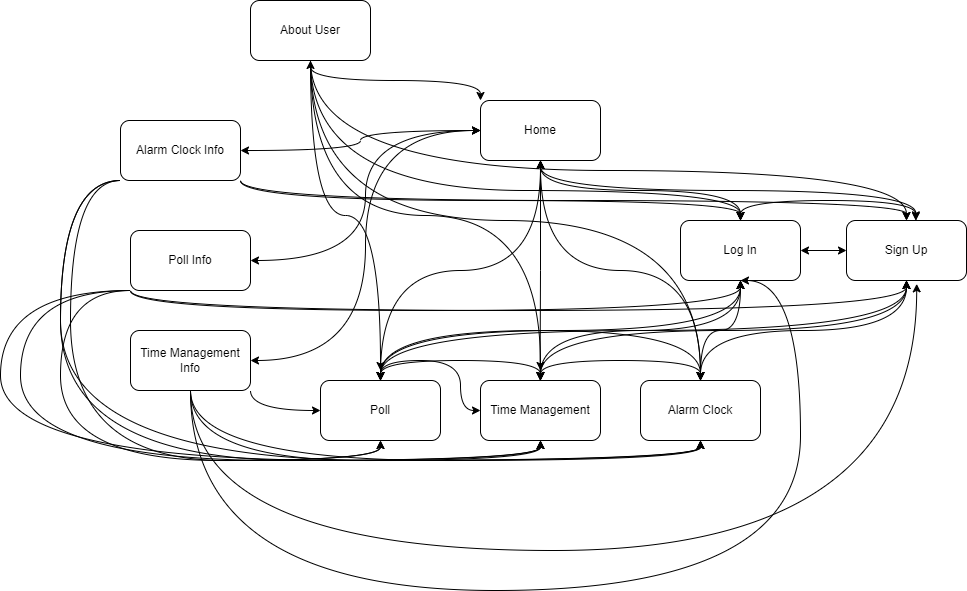

The diagram above was exported from draw.io. Its source (the exported page's mxGraphModel, read from the mxfile embedded in the PNG):
<mxGraphModel dx="448" dy="640" grid="1" gridSize="10" guides="1" tooltips="1" connect="1" arrows="1" fold="1" page="1" pageScale="1" pageWidth="827" pageHeight="1169" math="0" shadow="0">
  <root>
    <mxCell id="0" />
    <mxCell id="1" parent="0" />
    <mxCell id="7lDT_DT6nURq7PLFw_V6-69" style="edgeStyle=orthogonalEdgeStyle;curved=1;rounded=0;orthogonalLoop=1;jettySize=auto;html=1;exitX=0.5;exitY=1;exitDx=0;exitDy=0;startArrow=classic;startFill=1;" edge="1" parent="1" source="7lDT_DT6nURq7PLFw_V6-34">
      <mxGeometry relative="1" as="geometry">
        <mxPoint x="539.5555555555554" y="930" as="targetPoint" />
      </mxGeometry>
    </mxCell>
    <mxCell id="7lDT_DT6nURq7PLFw_V6-70" style="edgeStyle=orthogonalEdgeStyle;curved=1;rounded=0;orthogonalLoop=1;jettySize=auto;html=1;exitX=0.5;exitY=1;exitDx=0;exitDy=0;entryX=0.5;entryY=0;entryDx=0;entryDy=0;startArrow=classic;startFill=1;" edge="1" parent="1" source="7lDT_DT6nURq7PLFw_V6-34" target="7lDT_DT6nURq7PLFw_V6-40">
      <mxGeometry relative="1" as="geometry" />
    </mxCell>
    <mxCell id="7lDT_DT6nURq7PLFw_V6-71" style="edgeStyle=orthogonalEdgeStyle;curved=1;rounded=0;orthogonalLoop=1;jettySize=auto;html=1;exitX=0.5;exitY=1;exitDx=0;exitDy=0;entryX=0.5;entryY=0;entryDx=0;entryDy=0;startArrow=classic;startFill=1;" edge="1" parent="1" source="7lDT_DT6nURq7PLFw_V6-34" target="7lDT_DT6nURq7PLFw_V6-42">
      <mxGeometry relative="1" as="geometry" />
    </mxCell>
    <mxCell id="7lDT_DT6nURq7PLFw_V6-72" style="edgeStyle=orthogonalEdgeStyle;curved=1;rounded=0;orthogonalLoop=1;jettySize=auto;html=1;exitX=0.5;exitY=1;exitDx=0;exitDy=0;entryX=0.578;entryY=-0.011;entryDx=0;entryDy=0;entryPerimeter=0;startArrow=classic;startFill=1;" edge="1" parent="1" source="7lDT_DT6nURq7PLFw_V6-34" target="7lDT_DT6nURq7PLFw_V6-44">
      <mxGeometry relative="1" as="geometry" />
    </mxCell>
    <mxCell id="7lDT_DT6nURq7PLFw_V6-80" style="edgeStyle=orthogonalEdgeStyle;curved=1;rounded=0;orthogonalLoop=1;jettySize=auto;html=1;exitX=0;exitY=0;exitDx=0;exitDy=0;entryX=0.5;entryY=1;entryDx=0;entryDy=0;startArrow=classic;startFill=1;" edge="1" parent="1" source="7lDT_DT6nURq7PLFw_V6-34" target="7lDT_DT6nURq7PLFw_V6-45">
      <mxGeometry relative="1" as="geometry" />
    </mxCell>
    <mxCell id="7lDT_DT6nURq7PLFw_V6-34" value="Home" style="rounded=1;whiteSpace=wrap;html=1;" vertex="1" parent="1">
      <mxGeometry x="480" y="650" width="120" height="60" as="geometry" />
    </mxCell>
    <mxCell id="7lDT_DT6nURq7PLFw_V6-63" style="edgeStyle=orthogonalEdgeStyle;curved=1;rounded=0;orthogonalLoop=1;jettySize=auto;html=1;exitX=0.5;exitY=0;exitDx=0;exitDy=0;startArrow=classic;startFill=1;" edge="1" parent="1" source="7lDT_DT6nURq7PLFw_V6-37" target="7lDT_DT6nURq7PLFw_V6-34">
      <mxGeometry relative="1" as="geometry" />
    </mxCell>
    <mxCell id="7lDT_DT6nURq7PLFw_V6-64" style="edgeStyle=orthogonalEdgeStyle;curved=1;rounded=0;orthogonalLoop=1;jettySize=auto;html=1;exitX=0.5;exitY=0;exitDx=0;exitDy=0;entryX=0;entryY=0.5;entryDx=0;entryDy=0;startArrow=classic;startFill=1;" edge="1" parent="1" source="7lDT_DT6nURq7PLFw_V6-37" target="7lDT_DT6nURq7PLFw_V6-38">
      <mxGeometry relative="1" as="geometry" />
    </mxCell>
    <mxCell id="7lDT_DT6nURq7PLFw_V6-65" style="edgeStyle=orthogonalEdgeStyle;curved=1;rounded=0;orthogonalLoop=1;jettySize=auto;html=1;exitX=0.5;exitY=0;exitDx=0;exitDy=0;entryX=0.5;entryY=0;entryDx=0;entryDy=0;startArrow=classic;startFill=1;" edge="1" parent="1" source="7lDT_DT6nURq7PLFw_V6-37" target="7lDT_DT6nURq7PLFw_V6-40">
      <mxGeometry relative="1" as="geometry">
        <Array as="points">
          <mxPoint x="380" y="880" />
          <mxPoint x="700" y="880" />
        </Array>
      </mxGeometry>
    </mxCell>
    <mxCell id="7lDT_DT6nURq7PLFw_V6-37" value="Poll" style="rounded=1;whiteSpace=wrap;html=1;" vertex="1" parent="1">
      <mxGeometry x="320" y="930" width="120" height="60" as="geometry" />
    </mxCell>
    <mxCell id="7lDT_DT6nURq7PLFw_V6-67" style="edgeStyle=orthogonalEdgeStyle;curved=1;rounded=0;orthogonalLoop=1;jettySize=auto;html=1;exitX=0.5;exitY=0;exitDx=0;exitDy=0;entryX=0.5;entryY=0;entryDx=0;entryDy=0;startArrow=classic;startFill=1;" edge="1" parent="1" source="7lDT_DT6nURq7PLFw_V6-38" target="7lDT_DT6nURq7PLFw_V6-37">
      <mxGeometry relative="1" as="geometry" />
    </mxCell>
    <mxCell id="7lDT_DT6nURq7PLFw_V6-68" style="edgeStyle=orthogonalEdgeStyle;curved=1;rounded=0;orthogonalLoop=1;jettySize=auto;html=1;exitX=0.5;exitY=0;exitDx=0;exitDy=0;entryX=0.5;entryY=0;entryDx=0;entryDy=0;startArrow=classic;startFill=1;" edge="1" parent="1" source="7lDT_DT6nURq7PLFw_V6-38" target="7lDT_DT6nURq7PLFw_V6-40">
      <mxGeometry relative="1" as="geometry" />
    </mxCell>
    <mxCell id="7lDT_DT6nURq7PLFw_V6-38" value="Time Management" style="rounded=1;whiteSpace=wrap;html=1;" vertex="1" parent="1">
      <mxGeometry x="480" y="930" width="120" height="60" as="geometry" />
    </mxCell>
    <mxCell id="7lDT_DT6nURq7PLFw_V6-40" value="Alarm Clock" style="rounded=1;whiteSpace=wrap;html=1;" vertex="1" parent="1">
      <mxGeometry x="640" y="930" width="120" height="60" as="geometry" />
    </mxCell>
    <mxCell id="7lDT_DT6nURq7PLFw_V6-60" style="edgeStyle=orthogonalEdgeStyle;rounded=0;orthogonalLoop=1;jettySize=auto;html=1;exitX=1;exitY=0.5;exitDx=0;exitDy=0;entryX=0;entryY=0.5;entryDx=0;entryDy=0;startArrow=classic;startFill=1;" edge="1" parent="1" source="7lDT_DT6nURq7PLFw_V6-42" target="7lDT_DT6nURq7PLFw_V6-44">
      <mxGeometry relative="1" as="geometry" />
    </mxCell>
    <mxCell id="7lDT_DT6nURq7PLFw_V6-73" style="edgeStyle=orthogonalEdgeStyle;curved=1;rounded=0;orthogonalLoop=1;jettySize=auto;html=1;exitX=0.5;exitY=0;exitDx=0;exitDy=0;entryX=0.578;entryY=0.004;entryDx=0;entryDy=0;entryPerimeter=0;startArrow=classic;startFill=1;" edge="1" parent="1" source="7lDT_DT6nURq7PLFw_V6-42" target="7lDT_DT6nURq7PLFw_V6-44">
      <mxGeometry relative="1" as="geometry" />
    </mxCell>
    <mxCell id="7lDT_DT6nURq7PLFw_V6-74" style="edgeStyle=orthogonalEdgeStyle;curved=1;rounded=0;orthogonalLoop=1;jettySize=auto;html=1;exitX=0.5;exitY=1;exitDx=0;exitDy=0;startArrow=classic;startFill=1;" edge="1" parent="1" source="7lDT_DT6nURq7PLFw_V6-42">
      <mxGeometry relative="1" as="geometry">
        <mxPoint x="700" y="930" as="targetPoint" />
      </mxGeometry>
    </mxCell>
    <mxCell id="7lDT_DT6nURq7PLFw_V6-75" style="edgeStyle=orthogonalEdgeStyle;curved=1;rounded=0;orthogonalLoop=1;jettySize=auto;html=1;exitX=0.5;exitY=1;exitDx=0;exitDy=0;startArrow=classic;startFill=1;" edge="1" parent="1" source="7lDT_DT6nURq7PLFw_V6-42">
      <mxGeometry relative="1" as="geometry">
        <mxPoint x="540" y="930" as="targetPoint" />
      </mxGeometry>
    </mxCell>
    <mxCell id="7lDT_DT6nURq7PLFw_V6-76" style="edgeStyle=orthogonalEdgeStyle;curved=1;rounded=0;orthogonalLoop=1;jettySize=auto;html=1;exitX=0.5;exitY=1;exitDx=0;exitDy=0;startArrow=classic;startFill=1;" edge="1" parent="1" source="7lDT_DT6nURq7PLFw_V6-42">
      <mxGeometry relative="1" as="geometry">
        <mxPoint x="380" y="930" as="targetPoint" />
      </mxGeometry>
    </mxCell>
    <mxCell id="7lDT_DT6nURq7PLFw_V6-42" value="Log In" style="rounded=1;whiteSpace=wrap;html=1;" vertex="1" parent="1">
      <mxGeometry x="680" y="770" width="120" height="60" as="geometry" />
    </mxCell>
    <mxCell id="7lDT_DT6nURq7PLFw_V6-77" style="edgeStyle=orthogonalEdgeStyle;curved=1;rounded=0;orthogonalLoop=1;jettySize=auto;html=1;exitX=0.5;exitY=1;exitDx=0;exitDy=0;startArrow=classic;startFill=1;" edge="1" parent="1" source="7lDT_DT6nURq7PLFw_V6-44">
      <mxGeometry relative="1" as="geometry">
        <mxPoint x="700" y="930" as="targetPoint" />
      </mxGeometry>
    </mxCell>
    <mxCell id="7lDT_DT6nURq7PLFw_V6-78" style="edgeStyle=orthogonalEdgeStyle;curved=1;rounded=0;orthogonalLoop=1;jettySize=auto;html=1;exitX=0.5;exitY=1;exitDx=0;exitDy=0;startArrow=classic;startFill=1;" edge="1" parent="1" source="7lDT_DT6nURq7PLFw_V6-44">
      <mxGeometry relative="1" as="geometry">
        <mxPoint x="540" y="930" as="targetPoint" />
      </mxGeometry>
    </mxCell>
    <mxCell id="7lDT_DT6nURq7PLFw_V6-79" style="edgeStyle=orthogonalEdgeStyle;curved=1;rounded=0;orthogonalLoop=1;jettySize=auto;html=1;exitX=0.5;exitY=1;exitDx=0;exitDy=0;entryX=0.5;entryY=0;entryDx=0;entryDy=0;startArrow=classic;startFill=1;" edge="1" parent="1" source="7lDT_DT6nURq7PLFw_V6-44" target="7lDT_DT6nURq7PLFw_V6-37">
      <mxGeometry relative="1" as="geometry" />
    </mxCell>
    <mxCell id="7lDT_DT6nURq7PLFw_V6-44" value="Sign Up" style="rounded=1;whiteSpace=wrap;html=1;" vertex="1" parent="1">
      <mxGeometry x="846" y="770" width="120" height="60" as="geometry" />
    </mxCell>
    <mxCell id="7lDT_DT6nURq7PLFw_V6-100" style="edgeStyle=orthogonalEdgeStyle;curved=1;rounded=0;orthogonalLoop=1;jettySize=auto;html=1;exitX=0.5;exitY=1;exitDx=0;exitDy=0;startArrow=none;startFill=0;" edge="1" parent="1" source="7lDT_DT6nURq7PLFw_V6-45">
      <mxGeometry relative="1" as="geometry">
        <mxPoint x="380" y="920" as="targetPoint" />
      </mxGeometry>
    </mxCell>
    <mxCell id="7lDT_DT6nURq7PLFw_V6-101" style="edgeStyle=orthogonalEdgeStyle;curved=1;rounded=0;orthogonalLoop=1;jettySize=auto;html=1;exitX=0.5;exitY=1;exitDx=0;exitDy=0;startArrow=none;startFill=0;" edge="1" parent="1" source="7lDT_DT6nURq7PLFw_V6-45">
      <mxGeometry relative="1" as="geometry">
        <mxPoint x="540" y="920" as="targetPoint" />
      </mxGeometry>
    </mxCell>
    <mxCell id="7lDT_DT6nURq7PLFw_V6-102" style="edgeStyle=orthogonalEdgeStyle;curved=1;rounded=0;orthogonalLoop=1;jettySize=auto;html=1;exitX=0.5;exitY=1;exitDx=0;exitDy=0;entryX=0.5;entryY=0;entryDx=0;entryDy=0;startArrow=none;startFill=0;" edge="1" parent="1" source="7lDT_DT6nURq7PLFw_V6-45" target="7lDT_DT6nURq7PLFw_V6-40">
      <mxGeometry relative="1" as="geometry" />
    </mxCell>
    <mxCell id="7lDT_DT6nURq7PLFw_V6-103" style="edgeStyle=orthogonalEdgeStyle;curved=1;rounded=0;orthogonalLoop=1;jettySize=auto;html=1;exitX=0.5;exitY=1;exitDx=0;exitDy=0;entryX=0.5;entryY=0;entryDx=0;entryDy=0;startArrow=none;startFill=0;" edge="1" parent="1" source="7lDT_DT6nURq7PLFw_V6-45" target="7lDT_DT6nURq7PLFw_V6-42">
      <mxGeometry relative="1" as="geometry">
        <Array as="points">
          <mxPoint x="310" y="740" />
          <mxPoint x="740" y="740" />
        </Array>
      </mxGeometry>
    </mxCell>
    <mxCell id="7lDT_DT6nURq7PLFw_V6-104" style="edgeStyle=orthogonalEdgeStyle;curved=1;rounded=0;orthogonalLoop=1;jettySize=auto;html=1;exitX=0.5;exitY=1;exitDx=0;exitDy=0;startArrow=none;startFill=0;" edge="1" parent="1" source="7lDT_DT6nURq7PLFw_V6-45" target="7lDT_DT6nURq7PLFw_V6-44">
      <mxGeometry relative="1" as="geometry">
        <Array as="points">
          <mxPoint x="310" y="720" />
          <mxPoint x="906" y="720" />
        </Array>
      </mxGeometry>
    </mxCell>
    <mxCell id="7lDT_DT6nURq7PLFw_V6-45" value="About User" style="rounded=1;whiteSpace=wrap;html=1;" vertex="1" parent="1">
      <mxGeometry x="250" y="550" width="120" height="60" as="geometry" />
    </mxCell>
    <mxCell id="7lDT_DT6nURq7PLFw_V6-82" style="edgeStyle=orthogonalEdgeStyle;curved=1;rounded=0;orthogonalLoop=1;jettySize=auto;html=1;exitX=1;exitY=0.5;exitDx=0;exitDy=0;startArrow=classic;startFill=1;entryX=0;entryY=0.5;entryDx=0;entryDy=0;" edge="1" parent="1" source="7lDT_DT6nURq7PLFw_V6-47" target="7lDT_DT6nURq7PLFw_V6-34">
      <mxGeometry relative="1" as="geometry">
        <mxPoint x="480" y="680" as="targetPoint" />
      </mxGeometry>
    </mxCell>
    <mxCell id="7lDT_DT6nURq7PLFw_V6-89" style="edgeStyle=orthogonalEdgeStyle;curved=1;rounded=0;orthogonalLoop=1;jettySize=auto;html=1;exitX=0;exitY=1;exitDx=0;exitDy=0;entryX=0.5;entryY=1;entryDx=0;entryDy=0;startArrow=none;startFill=0;" edge="1" parent="1" source="7lDT_DT6nURq7PLFw_V6-47" target="7lDT_DT6nURq7PLFw_V6-37">
      <mxGeometry relative="1" as="geometry">
        <Array as="points">
          <mxPoint x="60" y="840" />
          <mxPoint x="60" y="1010" />
          <mxPoint x="380" y="1010" />
        </Array>
      </mxGeometry>
    </mxCell>
    <mxCell id="7lDT_DT6nURq7PLFw_V6-90" style="edgeStyle=orthogonalEdgeStyle;curved=1;rounded=0;orthogonalLoop=1;jettySize=auto;html=1;exitX=0;exitY=1;exitDx=0;exitDy=0;entryX=0.5;entryY=1;entryDx=0;entryDy=0;startArrow=none;startFill=0;" edge="1" parent="1" source="7lDT_DT6nURq7PLFw_V6-47" target="7lDT_DT6nURq7PLFw_V6-38">
      <mxGeometry relative="1" as="geometry">
        <Array as="points">
          <mxPoint x="20" y="840" />
          <mxPoint x="20" y="1010" />
          <mxPoint x="540" y="1010" />
        </Array>
      </mxGeometry>
    </mxCell>
    <mxCell id="7lDT_DT6nURq7PLFw_V6-91" style="edgeStyle=orthogonalEdgeStyle;curved=1;rounded=0;orthogonalLoop=1;jettySize=auto;html=1;exitX=0;exitY=1;exitDx=0;exitDy=0;entryX=0.5;entryY=1;entryDx=0;entryDy=0;startArrow=none;startFill=0;" edge="1" parent="1" source="7lDT_DT6nURq7PLFw_V6-47" target="7lDT_DT6nURq7PLFw_V6-40">
      <mxGeometry relative="1" as="geometry">
        <Array as="points">
          <mxPoint y="840" />
          <mxPoint y="1010" />
          <mxPoint x="700" y="1010" />
        </Array>
      </mxGeometry>
    </mxCell>
    <mxCell id="7lDT_DT6nURq7PLFw_V6-92" style="edgeStyle=orthogonalEdgeStyle;curved=1;rounded=0;orthogonalLoop=1;jettySize=auto;html=1;exitX=0;exitY=1;exitDx=0;exitDy=0;entryX=0.5;entryY=1;entryDx=0;entryDy=0;startArrow=none;startFill=0;" edge="1" parent="1" source="7lDT_DT6nURq7PLFw_V6-47" target="7lDT_DT6nURq7PLFw_V6-42">
      <mxGeometry relative="1" as="geometry" />
    </mxCell>
    <mxCell id="7lDT_DT6nURq7PLFw_V6-93" style="edgeStyle=orthogonalEdgeStyle;curved=1;rounded=0;orthogonalLoop=1;jettySize=auto;html=1;exitX=0;exitY=1;exitDx=0;exitDy=0;entryX=0.5;entryY=1;entryDx=0;entryDy=0;startArrow=none;startFill=0;" edge="1" parent="1" source="7lDT_DT6nURq7PLFw_V6-47" target="7lDT_DT6nURq7PLFw_V6-44">
      <mxGeometry relative="1" as="geometry" />
    </mxCell>
    <mxCell id="7lDT_DT6nURq7PLFw_V6-47" value="Poll Info" style="rounded=1;whiteSpace=wrap;html=1;" vertex="1" parent="1">
      <mxGeometry x="130" y="780" width="120" height="60" as="geometry" />
    </mxCell>
    <mxCell id="7lDT_DT6nURq7PLFw_V6-83" style="edgeStyle=orthogonalEdgeStyle;curved=1;rounded=0;orthogonalLoop=1;jettySize=auto;html=1;exitX=1;exitY=0.5;exitDx=0;exitDy=0;entryX=0;entryY=0.5;entryDx=0;entryDy=0;startArrow=classic;startFill=1;" edge="1" parent="1" source="7lDT_DT6nURq7PLFw_V6-48" target="7lDT_DT6nURq7PLFw_V6-34">
      <mxGeometry relative="1" as="geometry" />
    </mxCell>
    <mxCell id="7lDT_DT6nURq7PLFw_V6-84" style="edgeStyle=orthogonalEdgeStyle;curved=1;rounded=0;orthogonalLoop=1;jettySize=auto;html=1;exitX=1;exitY=1;exitDx=0;exitDy=0;entryX=0;entryY=0.5;entryDx=0;entryDy=0;startArrow=none;startFill=0;" edge="1" parent="1" source="7lDT_DT6nURq7PLFw_V6-48" target="7lDT_DT6nURq7PLFw_V6-37">
      <mxGeometry relative="1" as="geometry" />
    </mxCell>
    <mxCell id="7lDT_DT6nURq7PLFw_V6-85" style="edgeStyle=orthogonalEdgeStyle;curved=1;rounded=0;orthogonalLoop=1;jettySize=auto;html=1;exitX=0.5;exitY=1;exitDx=0;exitDy=0;entryX=0.5;entryY=1;entryDx=0;entryDy=0;startArrow=none;startFill=0;" edge="1" parent="1" source="7lDT_DT6nURq7PLFw_V6-48" target="7lDT_DT6nURq7PLFw_V6-38">
      <mxGeometry relative="1" as="geometry" />
    </mxCell>
    <mxCell id="7lDT_DT6nURq7PLFw_V6-86" style="edgeStyle=orthogonalEdgeStyle;curved=1;rounded=0;orthogonalLoop=1;jettySize=auto;html=1;exitX=0.5;exitY=1;exitDx=0;exitDy=0;entryX=0.5;entryY=1;entryDx=0;entryDy=0;startArrow=none;startFill=0;" edge="1" parent="1" source="7lDT_DT6nURq7PLFw_V6-48" target="7lDT_DT6nURq7PLFw_V6-40">
      <mxGeometry relative="1" as="geometry" />
    </mxCell>
    <mxCell id="7lDT_DT6nURq7PLFw_V6-87" style="edgeStyle=orthogonalEdgeStyle;curved=1;rounded=0;orthogonalLoop=1;jettySize=auto;html=1;exitX=0.5;exitY=1;exitDx=0;exitDy=0;entryX=0.585;entryY=1.056;entryDx=0;entryDy=0;entryPerimeter=0;startArrow=none;startFill=0;" edge="1" parent="1" source="7lDT_DT6nURq7PLFw_V6-48" target="7lDT_DT6nURq7PLFw_V6-44">
      <mxGeometry relative="1" as="geometry">
        <Array as="points">
          <mxPoint x="190" y="1100" />
          <mxPoint x="916" y="1100" />
        </Array>
      </mxGeometry>
    </mxCell>
    <mxCell id="7lDT_DT6nURq7PLFw_V6-88" style="edgeStyle=orthogonalEdgeStyle;curved=1;rounded=0;orthogonalLoop=1;jettySize=auto;html=1;exitX=0.5;exitY=1;exitDx=0;exitDy=0;entryX=0.5;entryY=1;entryDx=0;entryDy=0;startArrow=none;startFill=0;" edge="1" parent="1" source="7lDT_DT6nURq7PLFw_V6-48" target="7lDT_DT6nURq7PLFw_V6-42">
      <mxGeometry relative="1" as="geometry">
        <Array as="points">
          <mxPoint x="190" y="1140" />
          <mxPoint x="800" y="1140" />
          <mxPoint x="800" y="830" />
        </Array>
      </mxGeometry>
    </mxCell>
    <mxCell id="7lDT_DT6nURq7PLFw_V6-48" value="Time Management Info" style="rounded=1;whiteSpace=wrap;html=1;" vertex="1" parent="1">
      <mxGeometry x="130" y="880" width="120" height="60" as="geometry" />
    </mxCell>
    <mxCell id="7lDT_DT6nURq7PLFw_V6-81" style="edgeStyle=orthogonalEdgeStyle;curved=1;rounded=0;orthogonalLoop=1;jettySize=auto;html=1;exitX=1;exitY=0.5;exitDx=0;exitDy=0;entryX=0;entryY=0.5;entryDx=0;entryDy=0;startArrow=classic;startFill=1;" edge="1" parent="1" source="7lDT_DT6nURq7PLFw_V6-49" target="7lDT_DT6nURq7PLFw_V6-34">
      <mxGeometry relative="1" as="geometry" />
    </mxCell>
    <mxCell id="7lDT_DT6nURq7PLFw_V6-94" style="edgeStyle=orthogonalEdgeStyle;curved=1;rounded=0;orthogonalLoop=1;jettySize=auto;html=1;exitX=0;exitY=1;exitDx=0;exitDy=0;entryX=0.5;entryY=1;entryDx=0;entryDy=0;startArrow=none;startFill=0;" edge="1" parent="1" source="7lDT_DT6nURq7PLFw_V6-49" target="7lDT_DT6nURq7PLFw_V6-37">
      <mxGeometry relative="1" as="geometry">
        <Array as="points">
          <mxPoint x="70" y="730" />
          <mxPoint x="70" y="1010" />
          <mxPoint x="380" y="1010" />
        </Array>
      </mxGeometry>
    </mxCell>
    <mxCell id="7lDT_DT6nURq7PLFw_V6-95" style="edgeStyle=orthogonalEdgeStyle;curved=1;rounded=0;orthogonalLoop=1;jettySize=auto;html=1;exitX=0;exitY=1;exitDx=0;exitDy=0;entryX=0.5;entryY=1;entryDx=0;entryDy=0;startArrow=none;startFill=0;" edge="1" parent="1" source="7lDT_DT6nURq7PLFw_V6-49" target="7lDT_DT6nURq7PLFw_V6-38">
      <mxGeometry relative="1" as="geometry">
        <Array as="points">
          <mxPoint x="60" y="730" />
          <mxPoint x="60" y="1010" />
          <mxPoint x="540" y="1010" />
        </Array>
      </mxGeometry>
    </mxCell>
    <mxCell id="7lDT_DT6nURq7PLFw_V6-96" style="edgeStyle=orthogonalEdgeStyle;curved=1;rounded=0;orthogonalLoop=1;jettySize=auto;html=1;exitX=0;exitY=1;exitDx=0;exitDy=0;entryX=0.5;entryY=1;entryDx=0;entryDy=0;startArrow=none;startFill=0;" edge="1" parent="1" source="7lDT_DT6nURq7PLFw_V6-49" target="7lDT_DT6nURq7PLFw_V6-40">
      <mxGeometry relative="1" as="geometry">
        <Array as="points">
          <mxPoint x="60" y="730" />
          <mxPoint x="60" y="1010" />
          <mxPoint x="700" y="1010" />
        </Array>
      </mxGeometry>
    </mxCell>
    <mxCell id="7lDT_DT6nURq7PLFw_V6-97" style="edgeStyle=orthogonalEdgeStyle;curved=1;rounded=0;orthogonalLoop=1;jettySize=auto;html=1;exitX=1;exitY=1;exitDx=0;exitDy=0;startArrow=none;startFill=0;" edge="1" parent="1" source="7lDT_DT6nURq7PLFw_V6-49" target="7lDT_DT6nURq7PLFw_V6-42">
      <mxGeometry relative="1" as="geometry" />
    </mxCell>
    <mxCell id="7lDT_DT6nURq7PLFw_V6-98" style="edgeStyle=orthogonalEdgeStyle;curved=1;rounded=0;orthogonalLoop=1;jettySize=auto;html=1;exitX=1;exitY=1;exitDx=0;exitDy=0;entryX=0.5;entryY=0;entryDx=0;entryDy=0;startArrow=none;startFill=0;" edge="1" parent="1" source="7lDT_DT6nURq7PLFw_V6-49" target="7lDT_DT6nURq7PLFw_V6-44">
      <mxGeometry relative="1" as="geometry" />
    </mxCell>
    <mxCell id="7lDT_DT6nURq7PLFw_V6-49" value="Alarm Clock Info" style="rounded=1;whiteSpace=wrap;html=1;" vertex="1" parent="1">
      <mxGeometry x="120" y="670" width="120" height="60" as="geometry" />
    </mxCell>
  </root>
</mxGraphModel>